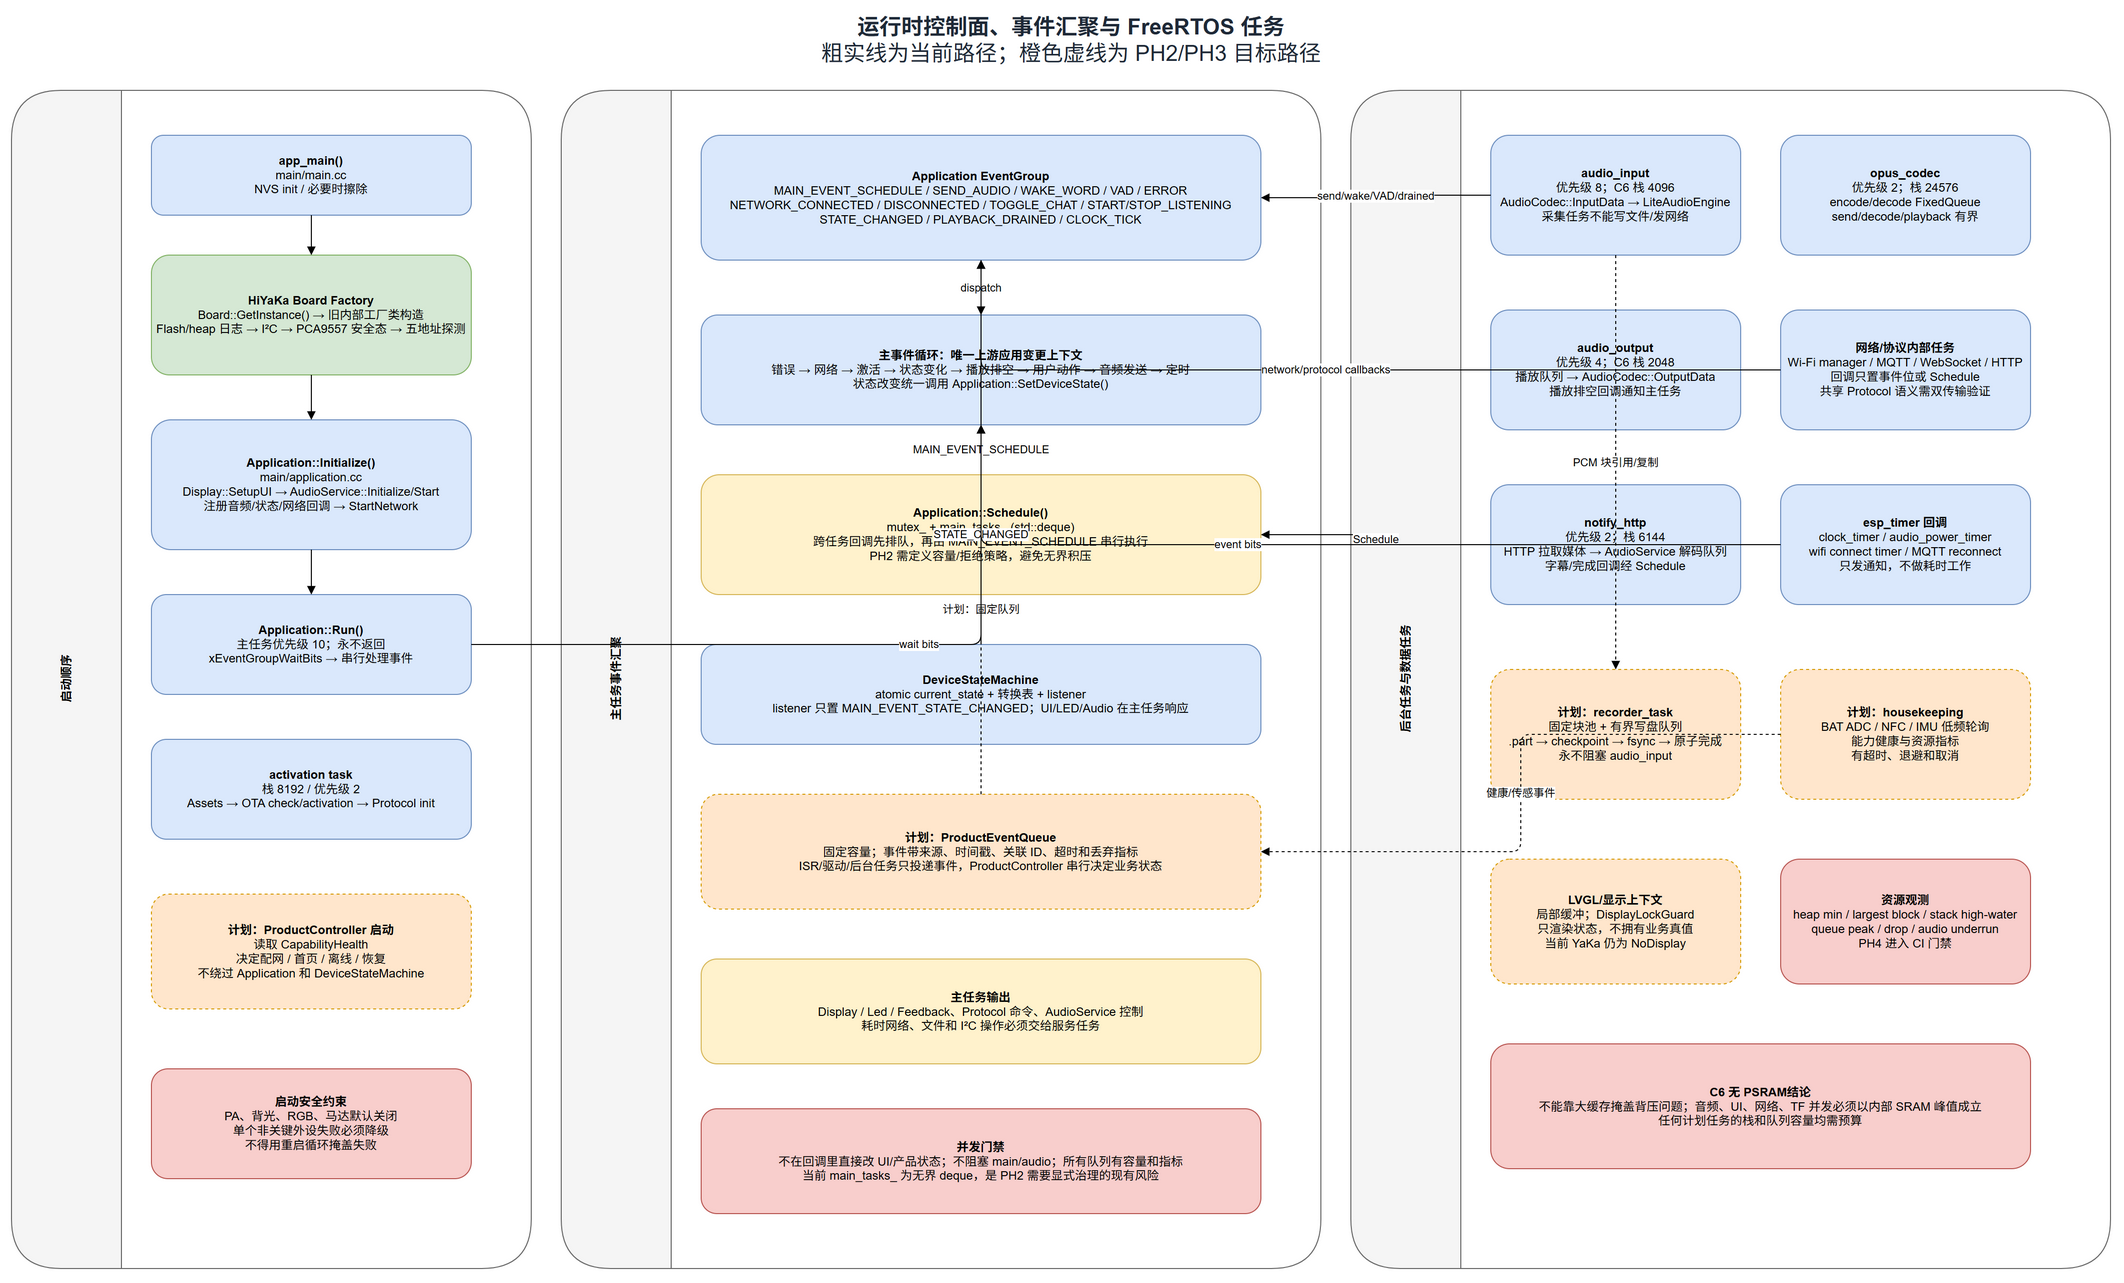

The diagram above was exported from draw.io. Its source (the exported page's mxGraphModel, read from the mxfile embedded in the PNG):
<mxGraphModel adaptiveColors="auto" dx="2200" dy="1400" grid="1" gridSize="10" guides="1" tooltips="1" connect="1" arrows="1" fold="1" page="1" pageScale="1" pageWidth="2200" pageHeight="1400" math="0" shadow="0">
  <root>
    <mxCell id="0" />
    <mxCell id="1" parent="0" />
    <mxCell id="rt-title" value="&lt;b&gt;运行时控制面、事件汇聚与 FreeRTOS 任务&lt;/b&gt;&lt;br&gt;粗实线为当前路径；橙色虚线为 PH2/PH3 目标路径" style="text;html=1;align=center;verticalAlign=middle;fontSize=22;fontColor=#1F2937;" vertex="1" parent="1">
      <mxGeometry x="470" y="20" width="1260" height="60" as="geometry" />
    </mxCell>
    <mxCell id="boot-lane" value="启动顺序" style="swimlane;horizontal=0;startSize=110;rounded=1;html=1;fillColor=#F5F5F5;strokeColor=#666666;fontStyle=1;" vertex="1" parent="1">
      <mxGeometry x="40" y="100" width="520" height="1180" as="geometry" />
    </mxCell>
    <mxCell id="boot-main" value="&lt;b&gt;app_main()&lt;/b&gt;&lt;br&gt;main/main.cc&lt;br&gt;NVS init / 必要时擦除" style="rounded=1;whiteSpace=wrap;html=1;fillColor=#DAE8FC;strokeColor=#6C8EBF;" vertex="1" parent="boot-lane">
      <mxGeometry x="140" y="45" width="320" height="80" as="geometry" />
    </mxCell>
    <mxCell id="boot-board" value="&lt;b&gt;HiYaKa Board Factory&lt;/b&gt;&lt;br&gt;Board::GetInstance() → 旧内部工厂类构造&lt;br&gt;Flash/heap 日志 → I²C → PCA9557 安全态 → 五地址探测" style="rounded=1;whiteSpace=wrap;html=1;fillColor=#D5E8D4;strokeColor=#82B366;" vertex="1" parent="boot-lane">
      <mxGeometry x="140" y="165" width="320" height="120" as="geometry" />
    </mxCell>
    <mxCell id="boot-init" value="&lt;b&gt;Application::Initialize()&lt;/b&gt;&lt;br&gt;main/application.cc&lt;br&gt;Display::SetupUI → AudioService::Initialize/Start&lt;br&gt;注册音频/状态/网络回调 → StartNetwork" style="rounded=1;whiteSpace=wrap;html=1;fillColor=#DAE8FC;strokeColor=#6C8EBF;" vertex="1" parent="boot-lane">
      <mxGeometry x="140" y="330" width="320" height="130" as="geometry" />
    </mxCell>
    <mxCell id="boot-run" value="&lt;b&gt;Application::Run()&lt;/b&gt;&lt;br&gt;主任务优先级 10；永不返回&lt;br&gt;xEventGroupWaitBits → 串行处理事件" style="rounded=1;whiteSpace=wrap;html=1;fillColor=#DAE8FC;strokeColor=#6C8EBF;" vertex="1" parent="boot-lane">
      <mxGeometry x="140" y="505" width="320" height="100" as="geometry" />
    </mxCell>
    <mxCell id="boot-activation" value="&lt;b&gt;activation task&lt;/b&gt;&lt;br&gt;栈 8192 / 优先级 2&lt;br&gt;Assets → OTA check/activation → Protocol init" style="rounded=1;whiteSpace=wrap;html=1;fillColor=#DAE8FC;strokeColor=#6C8EBF;" vertex="1" parent="boot-lane">
      <mxGeometry x="140" y="650" width="320" height="100" as="geometry" />
    </mxCell>
    <mxCell id="boot-product" value="&lt;b&gt;计划：ProductController 启动&lt;/b&gt;&lt;br&gt;读取 CapabilityHealth&lt;br&gt;决定配网 / 首页 / 离线 / 恢复&lt;br&gt;不绕过 Application 和 DeviceStateMachine" style="rounded=1;whiteSpace=wrap;html=1;fillColor=#FFE6CC;strokeColor=#D79B00;dashed=1;" vertex="1" parent="boot-lane">
      <mxGeometry x="140" y="805" width="320" height="115" as="geometry" />
    </mxCell>
    <mxCell id="boot-rule" value="&lt;b&gt;启动安全约束&lt;/b&gt;&lt;br&gt;PA、背光、RGB、马达默认关闭&lt;br&gt;单个非关键外设失败必须降级&lt;br&gt;不得用重启循环掩盖失败" style="rounded=1;whiteSpace=wrap;html=1;fillColor=#F8CECC;strokeColor=#B85450;" vertex="1" parent="boot-lane">
      <mxGeometry x="140" y="980" width="320" height="110" as="geometry" />
    </mxCell>
    <mxCell id="event-lane" value="主任务事件汇聚" style="swimlane;horizontal=0;startSize=110;rounded=1;html=1;fillColor=#F5F5F5;strokeColor=#666666;fontStyle=1;" vertex="1" parent="1">
      <mxGeometry x="590" y="100" width="760" height="1180" as="geometry" />
    </mxCell>
    <mxCell id="event-group" value="&lt;b&gt;Application EventGroup&lt;/b&gt;&lt;br&gt;MAIN_EVENT_SCHEDULE / SEND_AUDIO / WAKE_WORD / VAD / ERROR&lt;br&gt;NETWORK_CONNECTED / DISCONNECTED / TOGGLE_CHAT / START/STOP_LISTENING&lt;br&gt;STATE_CHANGED / PLAYBACK_DRAINED / CLOCK_TICK" style="rounded=1;whiteSpace=wrap;html=1;fillColor=#DAE8FC;strokeColor=#6C8EBF;fontSize=12;" vertex="1" parent="event-lane">
      <mxGeometry x="140" y="45" width="560" height="125" as="geometry" />
    </mxCell>
    <mxCell id="event-loop" value="&lt;b&gt;主事件循环：唯一上游应用变更上下文&lt;/b&gt;&lt;br&gt;错误 → 网络 → 激活 → 状态变化 → 播放排空 → 用户动作 → 音频发送 → 定时&lt;br&gt;状态改变统一调用 Application::SetDeviceState()" style="rounded=1;whiteSpace=wrap;html=1;fillColor=#DAE8FC;strokeColor=#6C8EBF;" vertex="1" parent="event-lane">
      <mxGeometry x="140" y="225" width="560" height="110" as="geometry" />
    </mxCell>
    <mxCell id="schedule" value="&lt;b&gt;Application::Schedule()&lt;/b&gt;&lt;br&gt;mutex_ + main_tasks_ (std::deque)&lt;br&gt;跨任务回调先排队，再由 MAIN_EVENT_SCHEDULE 串行执行&lt;br&gt;PH2 需定义容量/拒绝策略，避免无界积压" style="rounded=1;whiteSpace=wrap;html=1;fillColor=#FFF2CC;strokeColor=#D6B656;" vertex="1" parent="event-lane">
      <mxGeometry x="140" y="385" width="560" height="120" as="geometry" />
    </mxCell>
    <mxCell id="state-change" value="&lt;b&gt;DeviceStateMachine&lt;/b&gt;&lt;br&gt;atomic current_state + 转换表 + listener&lt;br&gt;listener 只置 MAIN_EVENT_STATE_CHANGED；UI/LED/Audio 在主任务响应" style="rounded=1;whiteSpace=wrap;html=1;fillColor=#DAE8FC;strokeColor=#6C8EBF;" vertex="1" parent="event-lane">
      <mxGeometry x="140" y="555" width="560" height="100" as="geometry" />
    </mxCell>
    <mxCell id="product-queue" value="&lt;b&gt;计划：ProductEventQueue&lt;/b&gt;&lt;br&gt;固定容量；事件带来源、时间戳、关联 ID、超时和丢弃指标&lt;br&gt;ISR/驱动/后台任务只投递事件，ProductController 串行决定业务状态" style="rounded=1;whiteSpace=wrap;html=1;fillColor=#FFE6CC;strokeColor=#D79B00;dashed=1;" vertex="1" parent="event-lane">
      <mxGeometry x="140" y="705" width="560" height="115" as="geometry" />
    </mxCell>
    <mxCell id="event-output" value="&lt;b&gt;主任务输出&lt;/b&gt;&lt;br&gt;Display / Led / Feedback、Protocol 命令、AudioService 控制&lt;br&gt;耗时网络、文件和 I²C 操作必须交给服务任务" style="rounded=1;whiteSpace=wrap;html=1;fillColor=#FFF2CC;strokeColor=#D6B656;" vertex="1" parent="event-lane">
      <mxGeometry x="140" y="870" width="560" height="105" as="geometry" />
    </mxCell>
    <mxCell id="event-gate" value="&lt;b&gt;并发门禁&lt;/b&gt;&lt;br&gt;不在回调里直接改 UI/产品状态；不阻塞 main/audio；所有队列有容量和指标&lt;br&gt;当前 main_tasks_ 为无界 deque，是 PH2 需要显式治理的现有风险" style="rounded=1;whiteSpace=wrap;html=1;fillColor=#F8CECC;strokeColor=#B85450;" vertex="1" parent="event-lane">
      <mxGeometry x="140" y="1020" width="560" height="105" as="geometry" />
    </mxCell>
    <mxCell id="task-lane" value="后台任务与数据任务" style="swimlane;horizontal=0;startSize=110;rounded=1;html=1;fillColor=#F5F5F5;strokeColor=#666666;fontStyle=1;" vertex="1" parent="1">
      <mxGeometry x="1380" y="100" width="760" height="1180" as="geometry" />
    </mxCell>
    <mxCell id="task-audio-in" value="&lt;b&gt;audio_input&lt;/b&gt;&lt;br&gt;优先级 8；C6 栈 4096&lt;br&gt;AudioCodec::InputData → LiteAudioEngine&lt;br&gt;采集任务不能写文件/发网络" style="rounded=1;whiteSpace=wrap;html=1;fillColor=#DAE8FC;strokeColor=#6C8EBF;" vertex="1" parent="task-lane">
      <mxGeometry x="140" y="45" width="250" height="120" as="geometry" />
    </mxCell>
    <mxCell id="task-opus" value="&lt;b&gt;opus_codec&lt;/b&gt;&lt;br&gt;优先级 2；栈 24576&lt;br&gt;encode/decode FixedQueue&lt;br&gt;send/decode/playback 有界" style="rounded=1;whiteSpace=wrap;html=1;fillColor=#DAE8FC;strokeColor=#6C8EBF;" vertex="1" parent="task-lane">
      <mxGeometry x="430" y="45" width="250" height="120" as="geometry" />
    </mxCell>
    <mxCell id="task-audio-out" value="&lt;b&gt;audio_output&lt;/b&gt;&lt;br&gt;优先级 4；C6 栈 2048&lt;br&gt;播放队列 → AudioCodec::OutputData&lt;br&gt;播放排空回调通知主任务" style="rounded=1;whiteSpace=wrap;html=1;fillColor=#DAE8FC;strokeColor=#6C8EBF;" vertex="1" parent="task-lane">
      <mxGeometry x="140" y="220" width="250" height="120" as="geometry" />
    </mxCell>
    <mxCell id="task-network" value="&lt;b&gt;网络/协议内部任务&lt;/b&gt;&lt;br&gt;Wi-Fi manager / MQTT / WebSocket / HTTP&lt;br&gt;回调只置事件位或 Schedule&lt;br&gt;共享 Protocol 语义需双传输验证" style="rounded=1;whiteSpace=wrap;html=1;fillColor=#DAE8FC;strokeColor=#6C8EBF;" vertex="1" parent="task-lane">
      <mxGeometry x="430" y="220" width="250" height="120" as="geometry" />
    </mxCell>
    <mxCell id="task-notify" value="&lt;b&gt;notify_http&lt;/b&gt;&lt;br&gt;优先级 2；栈 6144&lt;br&gt;HTTP 拉取媒体 → AudioService 解码队列&lt;br&gt;字幕/完成回调经 Schedule" style="rounded=1;whiteSpace=wrap;html=1;fillColor=#DAE8FC;strokeColor=#6C8EBF;" vertex="1" parent="task-lane">
      <mxGeometry x="140" y="395" width="250" height="120" as="geometry" />
    </mxCell>
    <mxCell id="task-timers" value="&lt;b&gt;esp_timer 回调&lt;/b&gt;&lt;br&gt;clock_timer / audio_power_timer&lt;br&gt;wifi connect timer / MQTT reconnect&lt;br&gt;只发通知，不做耗时工作" style="rounded=1;whiteSpace=wrap;html=1;fillColor=#DAE8FC;strokeColor=#6C8EBF;" vertex="1" parent="task-lane">
      <mxGeometry x="430" y="395" width="250" height="120" as="geometry" />
    </mxCell>
    <mxCell id="task-recorder" value="&lt;b&gt;计划：recorder_task&lt;/b&gt;&lt;br&gt;固定块池 + 有界写盘队列&lt;br&gt;.part → checkpoint → fsync → 原子完成&lt;br&gt;永不阻塞 audio_input" style="rounded=1;whiteSpace=wrap;html=1;fillColor=#FFE6CC;strokeColor=#D79B00;dashed=1;" vertex="1" parent="task-lane">
      <mxGeometry x="140" y="580" width="250" height="130" as="geometry" />
    </mxCell>
    <mxCell id="task-housekeeping" value="&lt;b&gt;计划：housekeeping&lt;/b&gt;&lt;br&gt;BAT ADC / NFC / IMU 低频轮询&lt;br&gt;能力健康与资源指标&lt;br&gt;有超时、退避和取消" style="rounded=1;whiteSpace=wrap;html=1;fillColor=#FFE6CC;strokeColor=#D79B00;dashed=1;" vertex="1" parent="task-lane">
      <mxGeometry x="430" y="580" width="250" height="130" as="geometry" />
    </mxCell>
    <mxCell id="task-ui" value="&lt;b&gt;LVGL/显示上下文&lt;/b&gt;&lt;br&gt;局部缓冲；DisplayLockGuard&lt;br&gt;只渲染状态，不拥有业务真值&lt;br&gt;当前 YaKa 仍为 NoDisplay" style="rounded=1;whiteSpace=wrap;html=1;fillColor=#FFE6CC;strokeColor=#D79B00;dashed=1;" vertex="1" parent="task-lane">
      <mxGeometry x="140" y="770" width="250" height="125" as="geometry" />
    </mxCell>
    <mxCell id="task-metrics" value="&lt;b&gt;资源观测&lt;/b&gt;&lt;br&gt;heap min / largest block / stack high-water&lt;br&gt;queue peak / drop / audio underrun&lt;br&gt;PH4 进入 CI 门禁" style="rounded=1;whiteSpace=wrap;html=1;fillColor=#F8CECC;strokeColor=#B85450;" vertex="1" parent="task-lane">
      <mxGeometry x="430" y="770" width="250" height="125" as="geometry" />
    </mxCell>
    <mxCell id="task-rule" value="&lt;b&gt;C6 无 PSRAM结论&lt;/b&gt;&lt;br&gt;不能靠大缓存掩盖背压问题；音频、UI、网络、TF 并发必须以内部 SRAM 峰值成立&lt;br&gt;任何计划任务的栈和队列容量均需预算" style="rounded=1;whiteSpace=wrap;html=1;fillColor=#F8CECC;strokeColor=#B85450;" vertex="1" parent="task-lane">
      <mxGeometry x="140" y="955" width="540" height="125" as="geometry" />
    </mxCell>
    <mxCell id="e-boot-1" style="edgeStyle=orthogonalEdgeStyle;rounded=1;html=1;endArrow=block;" edge="1" source="boot-main" target="boot-board" parent="boot-lane">
      <mxGeometry relative="1" as="geometry" />
    </mxCell>
    <mxCell id="e-boot-2" style="edgeStyle=orthogonalEdgeStyle;rounded=1;html=1;endArrow=block;" edge="1" source="boot-board" target="boot-init" parent="boot-lane">
      <mxGeometry relative="1" as="geometry" />
    </mxCell>
    <mxCell id="e-boot-3" style="edgeStyle=orthogonalEdgeStyle;rounded=1;html=1;endArrow=block;" edge="1" source="boot-init" target="boot-run" parent="boot-lane">
      <mxGeometry relative="1" as="geometry" />
    </mxCell>
    <mxCell id="e-run-event" value="wait bits" style="edgeStyle=orthogonalEdgeStyle;rounded=1;html=1;defaultLabelBackgroundColor=page;endArrow=block;" edge="1" source="boot-run" target="event-group" parent="1">
      <mxGeometry relative="1" as="geometry" />
    </mxCell>
    <mxCell id="e-event-loop" value="dispatch" style="edgeStyle=orthogonalEdgeStyle;rounded=1;html=1;defaultLabelBackgroundColor=page;endArrow=block;" edge="1" source="event-group" target="event-loop" parent="event-lane">
      <mxGeometry relative="1" as="geometry" />
    </mxCell>
    <mxCell id="e-schedule-loop" value="MAIN_EVENT_SCHEDULE" style="edgeStyle=orthogonalEdgeStyle;rounded=1;html=1;defaultLabelBackgroundColor=page;endArrow=block;" edge="1" source="schedule" target="event-loop" parent="event-lane">
      <mxGeometry relative="1" as="geometry" />
    </mxCell>
    <mxCell id="e-state-loop" value="STATE_CHANGED" style="edgeStyle=orthogonalEdgeStyle;rounded=1;html=1;defaultLabelBackgroundColor=page;endArrow=block;" edge="1" source="state-change" target="event-loop" parent="event-lane">
      <mxGeometry relative="1" as="geometry" />
    </mxCell>
    <mxCell id="e-audio-event" value="send/wake/VAD/drained" style="edgeStyle=orthogonalEdgeStyle;rounded=1;html=1;defaultLabelBackgroundColor=page;endArrow=block;" edge="1" source="task-audio-in" target="event-group" parent="1">
      <mxGeometry relative="1" as="geometry" />
    </mxCell>
    <mxCell id="e-network-event" value="network/protocol callbacks" style="edgeStyle=orthogonalEdgeStyle;rounded=1;html=1;defaultLabelBackgroundColor=page;endArrow=block;" edge="1" source="task-network" target="event-group" parent="1">
      <mxGeometry relative="1" as="geometry" />
    </mxCell>
    <mxCell id="e-notify-schedule" value="Schedule" style="edgeStyle=orthogonalEdgeStyle;rounded=1;html=1;defaultLabelBackgroundColor=page;endArrow=block;" edge="1" source="task-notify" target="schedule" parent="1">
      <mxGeometry relative="1" as="geometry" />
    </mxCell>
    <mxCell id="e-timer-event" value="event bits" style="edgeStyle=orthogonalEdgeStyle;rounded=1;html=1;defaultLabelBackgroundColor=page;endArrow=block;" edge="1" source="task-timers" target="event-group" parent="1">
      <mxGeometry relative="1" as="geometry" />
    </mxCell>
    <mxCell id="e-product-queue-loop" value="计划：固定队列" style="edgeStyle=orthogonalEdgeStyle;rounded=1;html=1;defaultLabelBackgroundColor=page;endArrow=block;dashed=1;" edge="1" source="product-queue" target="event-loop" parent="event-lane">
      <mxGeometry relative="1" as="geometry" />
    </mxCell>
    <mxCell id="e-input-recorder" value="PCM 块引用/复制" style="edgeStyle=orthogonalEdgeStyle;rounded=1;html=1;defaultLabelBackgroundColor=page;endArrow=block;dashed=1;" edge="1" source="task-audio-in" target="task-recorder" parent="task-lane">
      <mxGeometry relative="1" as="geometry" />
    </mxCell>
    <mxCell id="e-house-product" value="健康/传感事件" style="edgeStyle=orthogonalEdgeStyle;rounded=1;html=1;defaultLabelBackgroundColor=page;endArrow=block;dashed=1;" edge="1" source="task-housekeeping" target="product-queue" parent="1">
      <mxGeometry relative="1" as="geometry" />
    </mxCell>
  </root>
</mxGraphModel>